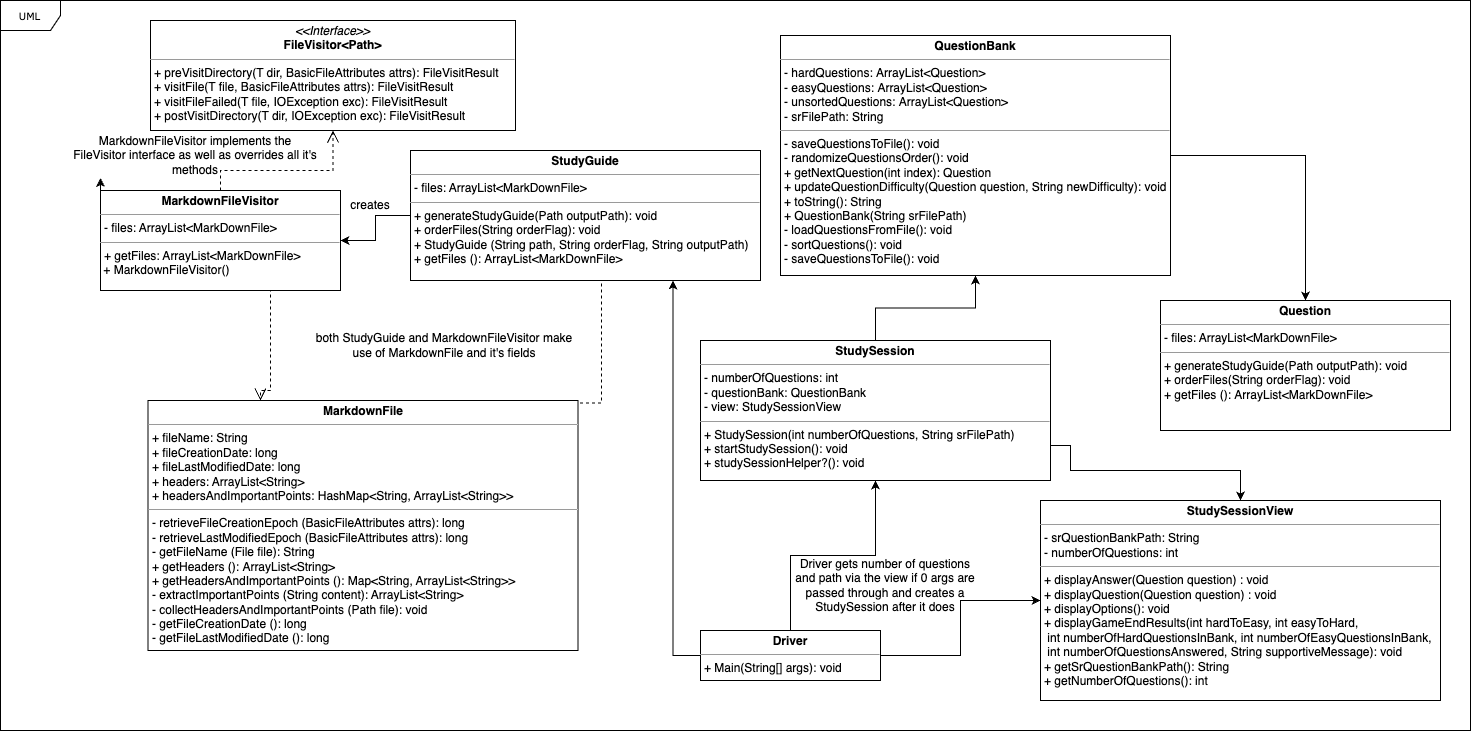

The diagram above was exported from draw.io. Its source (the exported page's mxGraphModel, read from the mxfile embedded in the PNG):
<mxGraphModel dx="2410" dy="907" grid="1" gridSize="10" guides="1" tooltips="1" connect="1" arrows="1" fold="1" page="1" pageScale="1" pageWidth="850" pageHeight="1100" math="0" shadow="0">
  <root>
    <mxCell id="0" />
    <mxCell id="1" parent="0" />
    <mxCell id="IkJNheVXn_seJ_z21IfY-1" value="UML" style="shape=umlFrame;whiteSpace=wrap;html=1;rounded=0;shadow=0;comic=0;labelBackgroundColor=none;strokeWidth=1;fontFamily=Verdana;fontSize=10;align=center;" vertex="1" parent="1">
      <mxGeometry x="-40" width="1470" height="730" as="geometry" />
    </mxCell>
    <mxCell id="IkJNheVXn_seJ_z21IfY-2" style="edgeStyle=orthogonalEdgeStyle;rounded=0;html=1;dashed=1;labelBackgroundColor=none;startFill=0;endArrow=open;endFill=0;endSize=10;fontFamily=Verdana;fontSize=10;exitX=0.546;exitY=1.023;exitDx=0;exitDy=0;exitPerimeter=0;" edge="1" parent="1" source="IkJNheVXn_seJ_z21IfY-3">
      <mxGeometry relative="1" as="geometry">
        <Array as="points" />
        <mxPoint x="610" y="300" as="sourcePoint" />
        <mxPoint x="530" y="525" as="targetPoint" />
      </mxGeometry>
    </mxCell>
    <mxCell id="IkJNheVXn_seJ_z21IfY-19" style="edgeStyle=orthogonalEdgeStyle;rounded=0;orthogonalLoop=1;jettySize=auto;html=1;entryX=1;entryY=0.5;entryDx=0;entryDy=0;" edge="1" parent="1" source="IkJNheVXn_seJ_z21IfY-3" target="IkJNheVXn_seJ_z21IfY-9">
      <mxGeometry relative="1" as="geometry" />
    </mxCell>
    <mxCell id="IkJNheVXn_seJ_z21IfY-3" value="&lt;p style=&quot;margin:0px;margin-top:4px;text-align:center;&quot;&gt;&lt;b&gt;StudyGuide&lt;/b&gt;&lt;/p&gt;&lt;hr size=&quot;1&quot;&gt;&lt;p style=&quot;margin:0px;margin-left:4px;&quot;&gt;- files: ArrayList&amp;lt;MarkDownFile&amp;gt;&amp;nbsp;&amp;nbsp;&lt;/p&gt;&lt;hr size=&quot;1&quot;&gt;&lt;p style=&quot;margin:0px;margin-left:4px;&quot;&gt;+ generateStudyGuide(Path outputPath&lt;span style=&quot;background-color: initial;&quot;&gt;): void&lt;/span&gt;&lt;/p&gt;&lt;p style=&quot;margin:0px;margin-left:4px;&quot;&gt;+ orderFiles(String orderFlag): void&lt;/p&gt;&lt;p style=&quot;margin:0px;margin-left:4px;&quot;&gt;+ StudyGuide (String path, String orderFlag, String outputPath)&lt;/p&gt;&lt;p style=&quot;margin:0px;margin-left:4px;&quot;&gt;+ getFiles ():&amp;nbsp;ArrayList&amp;lt;MarkDownFile&amp;gt;&lt;/p&gt;" style="verticalAlign=top;align=left;overflow=fill;fontSize=12;fontFamily=Helvetica;html=1;rounded=0;shadow=0;comic=0;labelBackgroundColor=none;strokeWidth=1" vertex="1" parent="1">
      <mxGeometry x="370" y="150" width="350" height="130" as="geometry" />
    </mxCell>
    <mxCell id="IkJNheVXn_seJ_z21IfY-4" value="&lt;p style=&quot;margin:0px;margin-top:4px;text-align:center;&quot;&gt;&lt;i&gt;&amp;lt;&amp;lt;Interface&amp;gt;&amp;gt;&lt;/i&gt;&lt;br&gt;&lt;b&gt;FileVisitor&amp;lt;Path&amp;gt;&lt;/b&gt;&lt;/p&gt;&lt;hr size=&quot;1&quot;&gt;&lt;p style=&quot;margin:0px;margin-left:4px;&quot;&gt;&lt;span style=&quot;background-color: initial;&quot;&gt;+ preVisitDirectory(T dir, BasicFileAttributes attrs):&amp;nbsp;FileVisitResult&lt;/span&gt;&lt;br&gt;&lt;/p&gt;&lt;p style=&quot;margin:0px;margin-left:4px;&quot;&gt;+ visitFile(T file, BasicFileAttributes attrs): FileVisitResult&lt;/p&gt;&lt;p style=&quot;margin:0px;margin-left:4px;&quot;&gt;+&amp;nbsp;visitFileFailed(T file, IOException exc):&amp;nbsp;FileVisitResult&lt;/p&gt;&lt;p style=&quot;margin:0px;margin-left:4px;&quot;&gt;+&amp;nbsp;postVisitDirectory(T dir, IOException exc): FileVisitResult&lt;/p&gt;" style="verticalAlign=top;align=left;overflow=fill;fontSize=12;fontFamily=Helvetica;html=1;rounded=0;shadow=0;comic=0;labelBackgroundColor=none;strokeWidth=1" vertex="1" parent="1">
      <mxGeometry x="110" y="20" width="365" height="110" as="geometry" />
    </mxCell>
    <mxCell id="IkJNheVXn_seJ_z21IfY-5" value="&lt;p style=&quot;margin:0px;margin-top:4px;text-align:center;&quot;&gt;&lt;b&gt;MarkdownFile&lt;/b&gt;&lt;/p&gt;&lt;hr size=&quot;1&quot;&gt;&lt;p style=&quot;margin:0px;margin-left:4px;&quot;&gt;+ fileName: String&lt;/p&gt;&lt;p style=&quot;margin:0px;margin-left:4px;&quot;&gt;+ fileCreationDate: long&lt;/p&gt;&lt;p style=&quot;margin:0px;margin-left:4px;&quot;&gt;+ fileLastModifiedDate: long&lt;/p&gt;&lt;p style=&quot;margin:0px;margin-left:4px;&quot;&gt;+ headers: ArrayList&amp;lt;String&amp;gt;&amp;nbsp;&amp;nbsp;&lt;/p&gt;&lt;p style=&quot;margin:0px;margin-left:4px;&quot;&gt;&lt;span style=&quot;background-color: initial;&quot;&gt;+ headersAndImportantPoints: HashMap&amp;lt;String, ArrayList&amp;lt;String&amp;gt;&amp;gt;&lt;/span&gt;&lt;br&gt;&lt;/p&gt;&lt;hr size=&quot;1&quot;&gt;&lt;p style=&quot;margin:0px;margin-left:4px;&quot;&gt;- retrieveFileCreationEpoch (BasicFileAttributes attrs&lt;span style=&quot;background-color: initial;&quot;&gt;): long&lt;/span&gt;&lt;/p&gt;&lt;p style=&quot;margin:0px;margin-left:4px;&quot;&gt;-&amp;nbsp;retrieveLastModifiedEpoch (BasicFileAttributes attrs&lt;span style=&quot;background-color: initial;&quot;&gt;): long&lt;/span&gt;&lt;/p&gt;&lt;p style=&quot;margin:0px;margin-left:4px;&quot;&gt;- getFileName (File file): String&lt;/p&gt;&lt;p style=&quot;margin:0px;margin-left:4px;&quot;&gt;+ getHeaders ():&amp;nbsp;ArrayList&amp;lt;String&amp;gt;&lt;/p&gt;&lt;p style=&quot;margin:0px;margin-left:4px;&quot;&gt;+ getHeadersAndImportantPoints ():&amp;nbsp;Map&amp;lt;String, ArrayList&amp;lt;String&amp;gt;&amp;gt;&lt;/p&gt;&lt;p style=&quot;margin:0px;margin-left:4px;&quot;&gt;- extractImportantPoints (String content): ArrayList&amp;lt;String&amp;gt;&lt;/p&gt;&lt;p style=&quot;margin:0px;margin-left:4px;&quot;&gt;- collectHeadersAndImportantPoints (Path file): void&lt;/p&gt;&lt;p style=&quot;margin:0px;margin-left:4px;&quot;&gt;-&amp;nbsp;getFileCreationDate (): long&lt;/p&gt;&lt;p style=&quot;margin:0px;margin-left:4px;&quot;&gt;-&amp;nbsp;getFileLastModifiedDate (): long&lt;/p&gt;&lt;p style=&quot;margin:0px;margin-left:4px;&quot;&gt;&lt;br&gt;&lt;/p&gt;" style="verticalAlign=top;align=left;overflow=fill;fontSize=12;fontFamily=Helvetica;html=1;rounded=0;shadow=0;comic=0;labelBackgroundColor=none;strokeWidth=1" vertex="1" parent="1">
      <mxGeometry x="107.5" y="400" width="430" height="250" as="geometry" />
    </mxCell>
    <mxCell id="IkJNheVXn_seJ_z21IfY-6" style="edgeStyle=orthogonalEdgeStyle;rounded=0;html=1;dashed=1;labelBackgroundColor=none;startFill=0;endArrow=open;endFill=0;endSize=10;fontFamily=Verdana;fontSize=10;entryX=0.5;entryY=1;entryDx=0;entryDy=0;exitX=0.5;exitY=0;exitDx=0;exitDy=0;" edge="1" parent="1" source="IkJNheVXn_seJ_z21IfY-9" target="IkJNheVXn_seJ_z21IfY-4">
      <mxGeometry relative="1" as="geometry">
        <Array as="points">
          <mxPoint x="180" y="170" />
          <mxPoint x="293" y="170" />
        </Array>
        <mxPoint x="160" y="180" as="sourcePoint" />
      </mxGeometry>
    </mxCell>
    <mxCell id="IkJNheVXn_seJ_z21IfY-7" style="edgeStyle=orthogonalEdgeStyle;rounded=0;html=1;dashed=1;labelBackgroundColor=none;startFill=0;endArrow=open;endFill=0;endSize=10;fontFamily=Verdana;fontSize=10;exitX=0.5;exitY=1;exitDx=0;exitDy=0;" edge="1" parent="1" source="IkJNheVXn_seJ_z21IfY-9">
      <mxGeometry relative="1" as="geometry">
        <Array as="points">
          <mxPoint x="180" y="290" />
          <mxPoint x="230" y="290" />
          <mxPoint x="230" y="390" />
          <mxPoint x="220" y="390" />
        </Array>
        <mxPoint x="190" y="550" as="sourcePoint" />
        <mxPoint x="220" y="400" as="targetPoint" />
      </mxGeometry>
    </mxCell>
    <mxCell id="IkJNheVXn_seJ_z21IfY-8" style="edgeStyle=orthogonalEdgeStyle;rounded=0;orthogonalLoop=1;jettySize=auto;html=1;exitX=0.5;exitY=1;exitDx=0;exitDy=0;" edge="1" parent="1" source="IkJNheVXn_seJ_z21IfY-3" target="IkJNheVXn_seJ_z21IfY-3">
      <mxGeometry relative="1" as="geometry" />
    </mxCell>
    <mxCell id="IkJNheVXn_seJ_z21IfY-9" value="&lt;p style=&quot;margin:0px;margin-top:4px;text-align:center;&quot;&gt;&lt;b style=&quot;border-color: var(--border-color);&quot;&gt;MarkdownFileVisitor&lt;/b&gt;&lt;/p&gt;&lt;hr size=&quot;1&quot;&gt;&lt;p style=&quot;margin:0px;margin-left:4px;&quot;&gt;- files: ArrayList&amp;lt;MarkDownFile&amp;gt;&amp;nbsp;&amp;nbsp;&lt;/p&gt;&lt;hr size=&quot;1&quot;&gt;&lt;p style=&quot;margin:0px;margin-left:4px;&quot;&gt;+ getFiles: ArrayList&amp;lt;MarkDownFile&amp;gt;&amp;nbsp;&amp;nbsp;&lt;/p&gt;&lt;div&gt;&amp;nbsp;+&amp;nbsp;MarkdownFileVisitor()&lt;/div&gt;" style="verticalAlign=top;align=left;overflow=fill;fontSize=12;fontFamily=Helvetica;html=1;rounded=0;shadow=0;comic=0;labelBackgroundColor=none;strokeWidth=1" vertex="1" parent="1">
      <mxGeometry x="60" y="190" width="240" height="100" as="geometry" />
    </mxCell>
    <mxCell id="IkJNheVXn_seJ_z21IfY-10" value="both StudyGuide and MarkdownFileVisitor make use of MarkdownFile and it's fields" style="text;html=1;strokeColor=none;fillColor=none;align=center;verticalAlign=middle;whiteSpace=wrap;rounded=0;" vertex="1" parent="1">
      <mxGeometry x="270" y="330" width="267.5" height="30" as="geometry" />
    </mxCell>
    <mxCell id="IkJNheVXn_seJ_z21IfY-11" value="MarkdownFileVisitor implements the FileVisitor interface as well as overrides all it's methods" style="text;html=1;strokeColor=none;fillColor=none;align=center;verticalAlign=middle;whiteSpace=wrap;rounded=0;" vertex="1" parent="1">
      <mxGeometry x="30" y="140" width="250" height="30" as="geometry" />
    </mxCell>
    <mxCell id="IkJNheVXn_seJ_z21IfY-12" style="edgeStyle=orthogonalEdgeStyle;rounded=0;orthogonalLoop=1;jettySize=auto;html=1;exitX=0;exitY=0;exitDx=0;exitDy=0;entryX=0;entryY=-0.125;entryDx=0;entryDy=0;entryPerimeter=0;" edge="1" parent="1" source="IkJNheVXn_seJ_z21IfY-9" target="IkJNheVXn_seJ_z21IfY-9">
      <mxGeometry relative="1" as="geometry" />
    </mxCell>
    <mxCell id="IkJNheVXn_seJ_z21IfY-13" style="edgeStyle=orthogonalEdgeStyle;rounded=0;orthogonalLoop=1;jettySize=auto;html=1;entryX=0.75;entryY=1;entryDx=0;entryDy=0;exitX=0;exitY=0.5;exitDx=0;exitDy=0;" edge="1" parent="1" source="IkJNheVXn_seJ_z21IfY-14" target="IkJNheVXn_seJ_z21IfY-3">
      <mxGeometry relative="1" as="geometry">
        <Array as="points">
          <mxPoint x="633" y="655" />
        </Array>
      </mxGeometry>
    </mxCell>
    <mxCell id="IkJNheVXn_seJ_z21IfY-27" style="edgeStyle=orthogonalEdgeStyle;rounded=0;orthogonalLoop=1;jettySize=auto;html=1;entryX=0;entryY=0.5;entryDx=0;entryDy=0;" edge="1" parent="1" source="IkJNheVXn_seJ_z21IfY-14" target="IkJNheVXn_seJ_z21IfY-26">
      <mxGeometry relative="1" as="geometry" />
    </mxCell>
    <mxCell id="IkJNheVXn_seJ_z21IfY-28" style="edgeStyle=orthogonalEdgeStyle;rounded=0;orthogonalLoop=1;jettySize=auto;html=1;entryX=0.5;entryY=1;entryDx=0;entryDy=0;" edge="1" parent="1" source="IkJNheVXn_seJ_z21IfY-14" target="IkJNheVXn_seJ_z21IfY-23">
      <mxGeometry relative="1" as="geometry" />
    </mxCell>
    <mxCell id="IkJNheVXn_seJ_z21IfY-14" value="&lt;p style=&quot;margin:0px;margin-top:4px;text-align:center;&quot;&gt;&lt;b&gt;Driver&lt;/b&gt;&lt;/p&gt;&lt;hr size=&quot;1&quot;&gt;&lt;p style=&quot;margin:0px;margin-left:4px;&quot;&gt;+ Main(String[] args): void&lt;br&gt;&lt;br&gt;&lt;/p&gt;" style="verticalAlign=top;align=left;overflow=fill;fontSize=12;fontFamily=Helvetica;html=1;rounded=0;shadow=0;comic=0;labelBackgroundColor=none;strokeWidth=1" vertex="1" parent="1">
      <mxGeometry x="660" y="630" width="180" height="50" as="geometry" />
    </mxCell>
    <mxCell id="IkJNheVXn_seJ_z21IfY-15" style="edgeStyle=orthogonalEdgeStyle;rounded=0;orthogonalLoop=1;jettySize=auto;html=1;exitX=0.5;exitY=1;exitDx=0;exitDy=0;" edge="1" parent="1" source="IkJNheVXn_seJ_z21IfY-3" target="IkJNheVXn_seJ_z21IfY-3">
      <mxGeometry relative="1" as="geometry" />
    </mxCell>
    <mxCell id="IkJNheVXn_seJ_z21IfY-16" style="edgeStyle=orthogonalEdgeStyle;rounded=0;orthogonalLoop=1;jettySize=auto;html=1;exitX=0.5;exitY=1;exitDx=0;exitDy=0;" edge="1" parent="1" source="IkJNheVXn_seJ_z21IfY-9" target="IkJNheVXn_seJ_z21IfY-9">
      <mxGeometry relative="1" as="geometry" />
    </mxCell>
    <mxCell id="IkJNheVXn_seJ_z21IfY-20" value="creates" style="text;html=1;strokeColor=none;fillColor=none;align=center;verticalAlign=middle;whiteSpace=wrap;rounded=0;" vertex="1" parent="1">
      <mxGeometry x="300" y="190" width="60" height="30" as="geometry" />
    </mxCell>
    <mxCell id="IkJNheVXn_seJ_z21IfY-29" style="edgeStyle=orthogonalEdgeStyle;rounded=0;orthogonalLoop=1;jettySize=auto;html=1;entryX=0.5;entryY=1;entryDx=0;entryDy=0;" edge="1" parent="1" source="IkJNheVXn_seJ_z21IfY-23" target="IkJNheVXn_seJ_z21IfY-24">
      <mxGeometry relative="1" as="geometry" />
    </mxCell>
    <mxCell id="IkJNheVXn_seJ_z21IfY-34" style="edgeStyle=orthogonalEdgeStyle;rounded=0;orthogonalLoop=1;jettySize=auto;html=1;exitX=1;exitY=0.75;exitDx=0;exitDy=0;" edge="1" parent="1" source="IkJNheVXn_seJ_z21IfY-23" target="IkJNheVXn_seJ_z21IfY-26">
      <mxGeometry relative="1" as="geometry">
        <Array as="points">
          <mxPoint x="1030" y="445" />
          <mxPoint x="1030" y="470" />
          <mxPoint x="1200" y="470" />
        </Array>
      </mxGeometry>
    </mxCell>
    <mxCell id="IkJNheVXn_seJ_z21IfY-23" value="&lt;p style=&quot;margin:0px;margin-top:4px;text-align:center;&quot;&gt;&lt;b&gt;StudySession&lt;/b&gt;&lt;/p&gt;&lt;hr size=&quot;1&quot;&gt;&lt;p style=&quot;margin:0px;margin-left:4px;&quot;&gt;- numberOfQuestions: int&lt;/p&gt;&lt;p style=&quot;margin:0px;margin-left:4px;&quot;&gt;- questionBank: QuestionBank&lt;/p&gt;&lt;p style=&quot;margin:0px;margin-left:4px;&quot;&gt;- view: StudySessionView&lt;/p&gt;&lt;hr size=&quot;1&quot;&gt;&lt;p style=&quot;margin:0px;margin-left:4px;&quot;&gt;&lt;span style=&quot;background-color: initial;&quot;&gt;+ StudySession(int numberOfQuestions, String srFilePath)&lt;/span&gt;&lt;/p&gt;&lt;p style=&quot;margin:0px;margin-left:4px;&quot;&gt;&lt;span style=&quot;background-color: initial;&quot;&gt;+ startStudySession(): void&lt;/span&gt;&lt;/p&gt;&lt;p style=&quot;margin:0px;margin-left:4px;&quot;&gt;&lt;span style=&quot;background-color: initial;&quot;&gt;+ studySessionHelper?(): void&lt;/span&gt;&lt;/p&gt;" style="verticalAlign=top;align=left;overflow=fill;fontSize=12;fontFamily=Helvetica;html=1;rounded=0;shadow=0;comic=0;labelBackgroundColor=none;strokeWidth=1" vertex="1" parent="1">
      <mxGeometry x="660" y="340" width="350" height="140" as="geometry" />
    </mxCell>
    <mxCell id="IkJNheVXn_seJ_z21IfY-31" style="edgeStyle=orthogonalEdgeStyle;rounded=0;orthogonalLoop=1;jettySize=auto;html=1;exitX=1;exitY=0.5;exitDx=0;exitDy=0;entryX=0.5;entryY=0;entryDx=0;entryDy=0;" edge="1" parent="1" source="IkJNheVXn_seJ_z21IfY-24" target="IkJNheVXn_seJ_z21IfY-25">
      <mxGeometry relative="1" as="geometry" />
    </mxCell>
    <mxCell id="IkJNheVXn_seJ_z21IfY-24" value="&lt;p style=&quot;margin:0px;margin-top:4px;text-align:center;&quot;&gt;&lt;b&gt;QuestionBank&lt;/b&gt;&lt;/p&gt;&lt;hr size=&quot;1&quot;&gt;&lt;p style=&quot;margin:0px;margin-left:4px;&quot;&gt;- hardQuestions:&amp;nbsp;ArrayList&amp;lt;Question&amp;gt;&amp;nbsp;&lt;/p&gt;&lt;p style=&quot;margin:0px;margin-left:4px;&quot;&gt;- easyQuestions:&amp;nbsp;ArrayList&amp;lt;Question&amp;gt;&amp;nbsp;&lt;/p&gt;&lt;p style=&quot;margin:0px;margin-left:4px;&quot;&gt;- unsortedQuestions:&amp;nbsp;ArrayList&amp;lt;Question&amp;gt;&amp;nbsp;&lt;/p&gt;&lt;p style=&quot;margin:0px;margin-left:4px;&quot;&gt;&lt;span style=&quot;background-color: initial;&quot;&gt;- srFilePath: String&lt;/span&gt;&lt;/p&gt;&lt;hr size=&quot;1&quot;&gt;&lt;p style=&quot;margin:0px;margin-left:4px;&quot;&gt;-&amp;nbsp;saveQuestionsToFile(): void&lt;/p&gt;&lt;p style=&quot;margin:0px;margin-left:4px;&quot;&gt;- randomizeQuestionsOrder(): void&lt;/p&gt;&lt;p style=&quot;margin:0px;margin-left:4px;&quot;&gt;+ getNextQuestion(int index): Question&lt;/p&gt;&lt;p style=&quot;margin:0px;margin-left:4px;&quot;&gt;+ updateQuestionDifficulty(Question question, String newDifficulty): void&lt;/p&gt;&lt;p style=&quot;margin:0px;margin-left:4px;&quot;&gt;+ toString(): String&lt;/p&gt;&lt;p style=&quot;margin:0px;margin-left:4px;&quot;&gt;+&amp;nbsp;QuestionBank(String srFilePath)&lt;/p&gt;&lt;p style=&quot;margin:0px;margin-left:4px;&quot;&gt;-&amp;nbsp;loadQuestionsFromFile(): void&lt;/p&gt;&lt;p style=&quot;margin:0px;margin-left:4px;&quot;&gt;- sortQuestions(): void&lt;br&gt;&lt;/p&gt;&lt;p style=&quot;margin:0px;margin-left:4px;&quot;&gt;-&amp;nbsp;saveQuestionsToFile(): void&lt;/p&gt;&lt;p style=&quot;margin:0px;margin-left:4px;&quot;&gt;&lt;br&gt;&lt;/p&gt;" style="verticalAlign=top;align=left;overflow=fill;fontSize=12;fontFamily=Helvetica;html=1;rounded=0;shadow=0;comic=0;labelBackgroundColor=none;strokeWidth=1" vertex="1" parent="1">
      <mxGeometry x="740" y="35" width="390" height="240" as="geometry" />
    </mxCell>
    <mxCell id="IkJNheVXn_seJ_z21IfY-25" value="&lt;p style=&quot;margin:0px;margin-top:4px;text-align:center;&quot;&gt;&lt;b&gt;Question&lt;/b&gt;&lt;/p&gt;&lt;hr size=&quot;1&quot;&gt;&lt;p style=&quot;margin:0px;margin-left:4px;&quot;&gt;- files: ArrayList&amp;lt;MarkDownFile&amp;gt;&amp;nbsp;&amp;nbsp;&lt;/p&gt;&lt;hr size=&quot;1&quot;&gt;&lt;p style=&quot;margin:0px;margin-left:4px;&quot;&gt;+ generateStudyGuide(Path outputPath&lt;span style=&quot;background-color: initial;&quot;&gt;): void&lt;/span&gt;&lt;/p&gt;&lt;p style=&quot;margin:0px;margin-left:4px;&quot;&gt;+ orderFiles(String orderFlag): void&lt;/p&gt;&lt;p style=&quot;margin:0px;margin-left:4px;&quot;&gt;&lt;span style=&quot;background-color: initial;&quot;&gt;+ getFiles ():&amp;nbsp;ArrayList&amp;lt;MarkDownFile&amp;gt;&lt;/span&gt;&lt;br&gt;&lt;/p&gt;" style="verticalAlign=top;align=left;overflow=fill;fontSize=12;fontFamily=Helvetica;html=1;rounded=0;shadow=0;comic=0;labelBackgroundColor=none;strokeWidth=1" vertex="1" parent="1">
      <mxGeometry x="1120" y="300" width="290" height="130" as="geometry" />
    </mxCell>
    <mxCell id="IkJNheVXn_seJ_z21IfY-26" value="&lt;p style=&quot;margin:0px;margin-top:4px;text-align:center;&quot;&gt;&lt;b&gt;StudySessionView&lt;/b&gt;&lt;/p&gt;&lt;hr size=&quot;1&quot;&gt;&lt;p style=&quot;margin:0px;margin-left:4px;&quot;&gt;- srQuestionBankPath: String&lt;/p&gt;&lt;p style=&quot;margin:0px;margin-left:4px;&quot;&gt;- numberOfQuestions: int&lt;/p&gt;&lt;hr size=&quot;1&quot;&gt;&lt;p style=&quot;margin:0px;margin-left:4px;&quot;&gt;+ displayAnswer(Question question) : void&lt;/p&gt;&lt;p style=&quot;margin:0px;margin-left:4px;&quot;&gt;+ displayQuestion(Question question) : void&lt;/p&gt;&lt;p style=&quot;margin:0px;margin-left:4px;&quot;&gt;+ displayOptions(): void&lt;/p&gt;&lt;p style=&quot;margin:0px;margin-left:4px;&quot;&gt;+ displayGameEndResults(int hardToEasy, int easyToHard,&lt;/p&gt;&lt;p style=&quot;margin:0px;margin-left:4px;&quot;&gt;&amp;nbsp;int numberOfHardQuestionsInBank, int numberOfEasyQuestionsInBank,&lt;/p&gt;&lt;p style=&quot;margin:0px;margin-left:4px;&quot;&gt;&amp;nbsp;int numberOfQuestionsAnswered, String supportiveMessage): void&lt;/p&gt;&lt;p style=&quot;margin:0px;margin-left:4px;&quot;&gt;+ getSrQuestionBankPath(): String&lt;/p&gt;&lt;p style=&quot;margin:0px;margin-left:4px;&quot;&gt;+ getNumberOfQuestions(): int&lt;/p&gt;" style="verticalAlign=top;align=left;overflow=fill;fontSize=12;fontFamily=Helvetica;html=1;rounded=0;shadow=0;comic=0;labelBackgroundColor=none;strokeWidth=1" vertex="1" parent="1">
      <mxGeometry x="1000" y="500" width="400" height="200" as="geometry" />
    </mxCell>
    <mxCell id="IkJNheVXn_seJ_z21IfY-32" value="Driver gets number of questions and path via the view if 0 args are passed through and creates a StudySession after it does" style="text;html=1;strokeColor=none;fillColor=none;align=center;verticalAlign=middle;whiteSpace=wrap;rounded=0;" vertex="1" parent="1">
      <mxGeometry x="750" y="570" width="190" height="30" as="geometry" />
    </mxCell>
  </root>
</mxGraphModel>